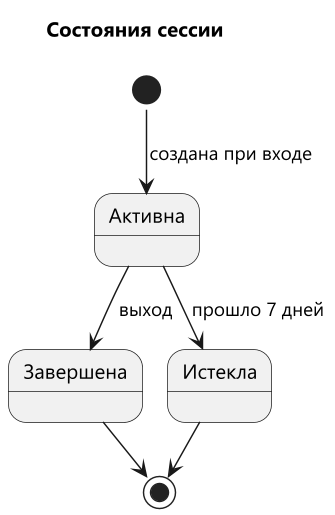

The diagram above was rendered by PlantUML. Its source (embedded in the PNG):
@startuml state-session
!pragma layout smetana
skinparam defaultFontName Segoe UI
skinparam dpi 140
title Состояния сессии

[*] --> Активна : создана при входе
Активна --> Завершена : выход
Активна --> Истекла : прошло 7 дней
Завершена --> [*]
Истекла --> [*]
@enduml